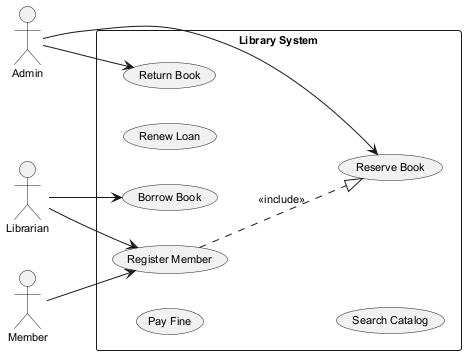

The diagram above was rendered by PlantUML. Its source (embedded in the PNG):
@startuml
skinparam backgroundColor #FFFFFF
skinparam classBackgroundColor #F1F8E9
skinparam classBorderColor #33691E
skinparam defaultFontSize 11
left to right direction
actor "Admin" as A
actor "Librarian" as L
actor "Member" as M
rectangle "Library System" {
  usecase "Pay Fine" as UC_PayFine
  usecase "Reserve Book" as UC_ReserveBook
  usecase "Renew Loan" as UC_RenewLoan
  usecase "Register Member" as UC_RegisterMember
  usecase "Return Book" as UC_ReturnBook
  usecase "Borrow Book" as UC_BorrowBook
  usecase "Search Catalog" as UC_SearchCatalog
}
A --> UC_ReserveBook
A --> UC_ReturnBook
L --> UC_RegisterMember
L --> UC_BorrowBook
M --> UC_RegisterMember
UC_RegisterMember ..|> UC_ReserveBook : <<include>>
@enduml